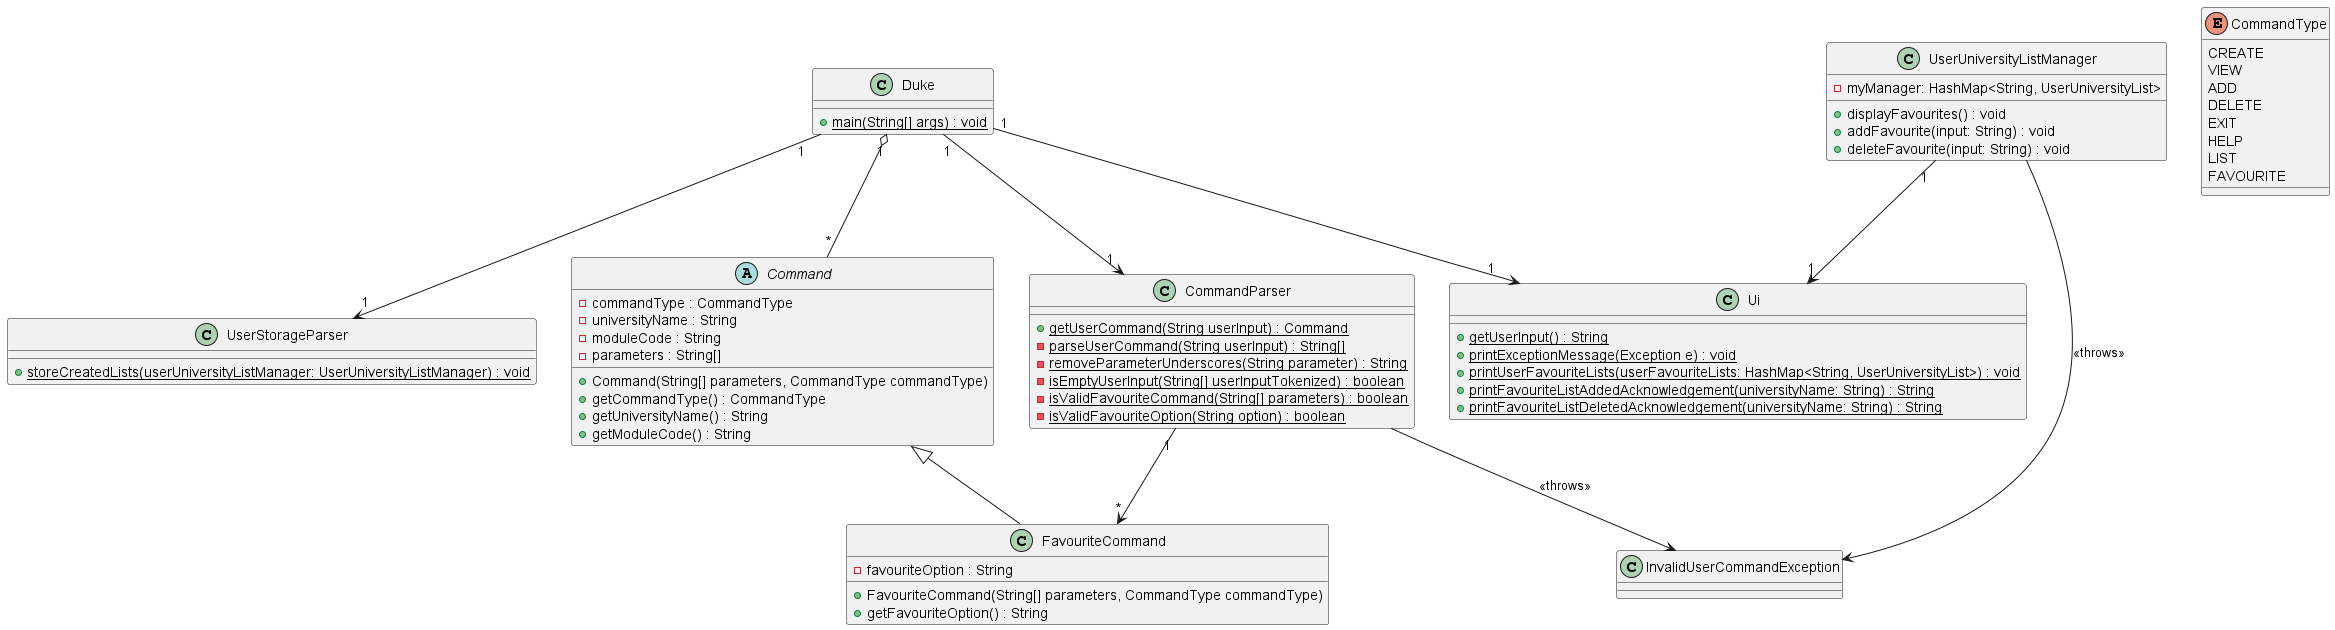

The diagram above was rendered by PlantUML. Its source (embedded in the PNG):
@startuml

class Duke {
    {static} + main(String[] args) : void
}

class Ui {
    {static} + getUserInput() : String
    {static} + printExceptionMessage(Exception e) : void
    {static} + printUserFavouriteLists(userFavouriteLists: HashMap<String, UserUniversityList>) : void
    {static} + printFavouriteListAddedAcknowledgement(universityName: String) : String
    {static} + printFavouriteListDeletedAcknowledgement(universityName: String) : String
}

class CommandParser {
    {static} + getUserCommand(String userInput) : Command
    {static} - parseUserCommand(String userInput) : String[]
    {static} - removeParameterUnderscores(String parameter) : String
    {static} - isEmptyUserInput(String[] userInputTokenized) : boolean
    {static} - isValidFavouriteCommand(String[] parameters) : boolean
    {static} - isValidFavouriteOption(String option) : boolean
}

class UserStorageParser {
    {static} + storeCreatedLists(userUniversityListManager: UserUniversityListManager) : void
}

class InvalidUserCommandException {

}

enum CommandType {
    CREATE
    VIEW
    ADD
    DELETE
    EXIT
    HELP
    LIST
    FAVOURITE
}

abstract class Command {
    - commandType : CommandType
    - universityName : String
    - moduleCode : String
    - parameters : String[]
    + Command(String[] parameters, CommandType commandType)
    + getCommandType() : CommandType
    + getUniversityName() : String
    + getModuleCode() : String
}

class FavouriteCommand {
    - favouriteOption : String
    + FavouriteCommand(String[] parameters, CommandType commandType)
    + getFavouriteOption() : String
}

class UserUniversityListManager {
    - myManager: HashMap<String, UserUniversityList>
    + displayFavourites() : void
    + addFavourite(input: String) : void
    + deleteFavourite(input: String) : void
}

class InvalidUserCommandException {
}

Duke "1" --> "1" Ui
Duke "1" --> "1" CommandParser
Duke "1" --> "1" UserStorageParser
Duke "1" o-- "*" Command
CommandParser "1" --> "*" FavouriteCommand
UserUniversityListManager "1" --> "1" Ui
Command <|-- FavouriteCommand
CommandParser --> InvalidUserCommandException : <<throws>>
UserUniversityListManager --> InvalidUserCommandException : <<throws>>

@enduml